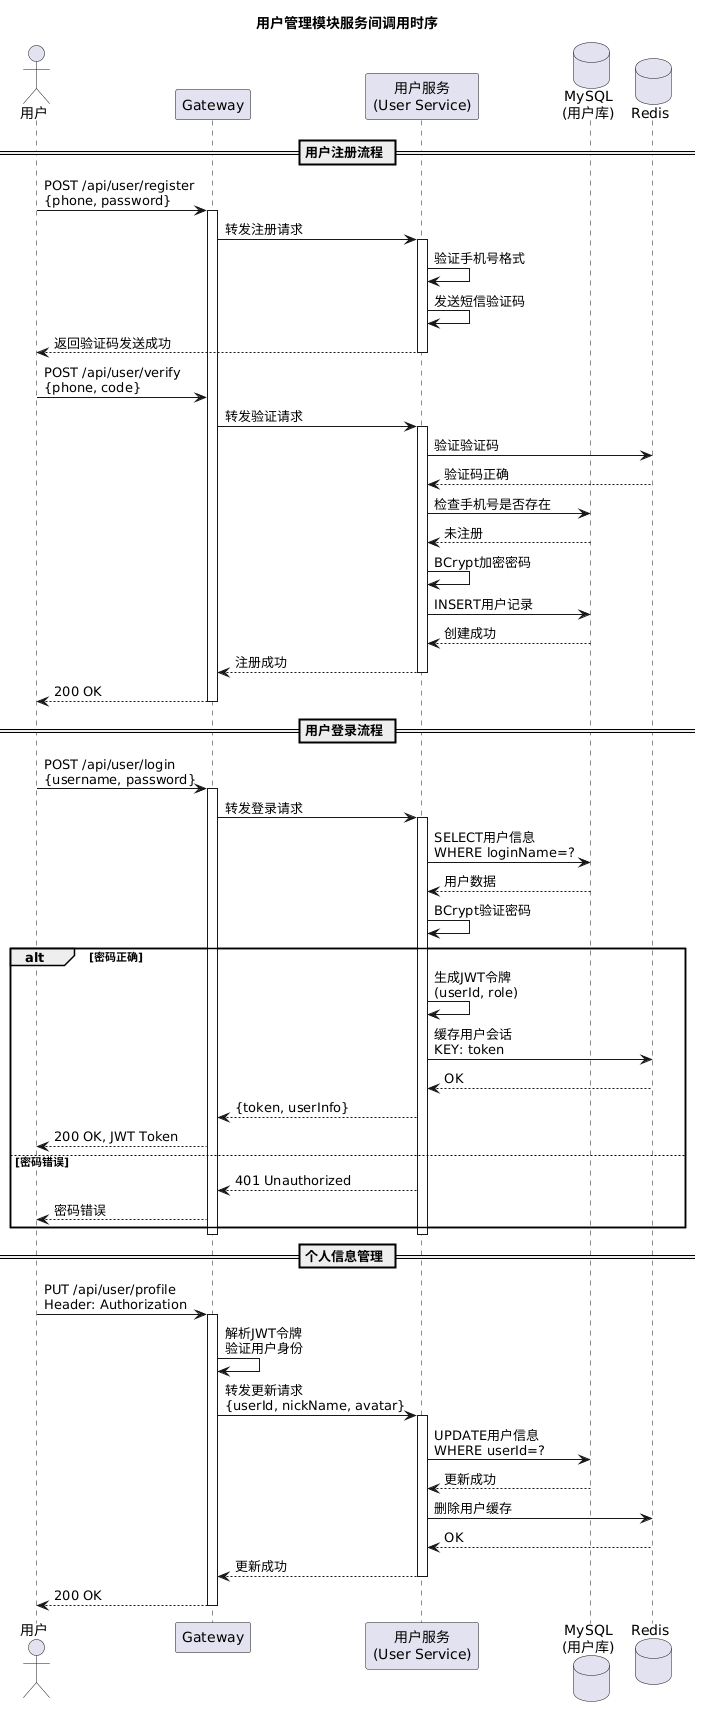

The diagram above was rendered by PlantUML. Its source (embedded in the PNG):
@startuml
title 用户管理模块服务间调用时序

actor "用户" as User
participant "Gateway" as Gateway
participant "用户服务\n(User Service)" as UserService
database "MySQL\n(用户库)" as UserDB
database "Redis" as Redis

== 用户注册流程 ==

User -> Gateway: POST /api/user/register\n{phone, password}
activate Gateway

Gateway -> UserService: 转发注册请求
activate UserService

UserService -> UserService: 验证手机号格式
UserService -> UserService: 发送短信验证码

UserService --> User: 返回验证码发送成功
deactivate UserService

User -> Gateway: POST /api/user/verify\n{phone, code}
Gateway -> UserService: 转发验证请求
activate UserService

UserService -> Redis: 验证验证码
Redis --> UserService: 验证码正确

UserService -> UserDB: 检查手机号是否存在
UserDB --> UserService: 未注册

UserService -> UserService: BCrypt加密密码
UserService -> UserDB: INSERT用户记录
UserDB --> UserService: 创建成功

UserService --> Gateway: 注册成功
deactivate UserService
Gateway --> User: 200 OK
deactivate Gateway

== 用户登录流程 ==

User -> Gateway: POST /api/user/login\n{username, password}
activate Gateway

Gateway -> UserService: 转发登录请求
activate UserService

UserService -> UserDB: SELECT用户信息\nWHERE loginName=?
UserDB --> UserService: 用户数据

UserService -> UserService: BCrypt验证密码

alt 密码正确
  UserService -> UserService: 生成JWT令牌\n(userId, role)
  UserService -> Redis: 缓存用户会话\nKEY: token
  Redis --> UserService: OK

  UserService --> Gateway: {token, userInfo}
  Gateway --> User: 200 OK, JWT Token

else 密码错误
  UserService --> Gateway: 401 Unauthorized
  Gateway --> User: 密码错误
end

deactivate UserService
deactivate Gateway

== 个人信息管理 ==

User -> Gateway: PUT /api/user/profile\nHeader: Authorization
activate Gateway

Gateway -> Gateway: 解析JWT令牌\n验证用户身份

Gateway -> UserService: 转发更新请求\n{userId, nickName, avatar}
activate UserService

UserService -> UserDB: UPDATE用户信息\nWHERE userId=?
UserDB --> UserService: 更新成功

UserService -> Redis: 删除用户缓存
Redis --> UserService: OK

UserService --> Gateway: 更新成功
deactivate UserService
Gateway --> User: 200 OK
deactivate Gateway
@enduml